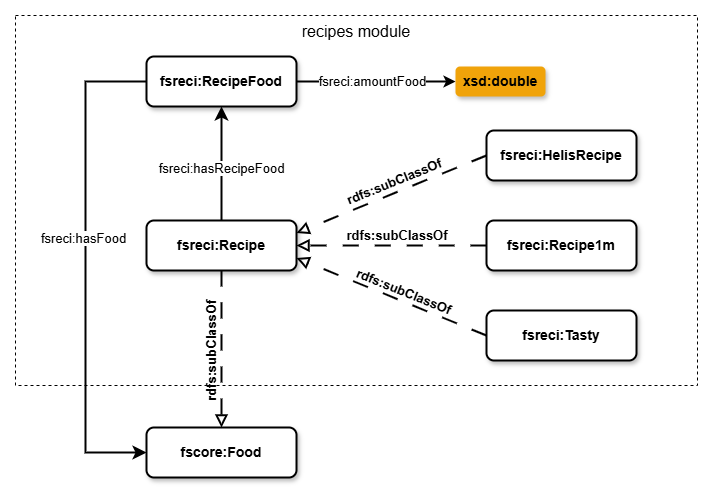

The diagram above was exported from draw.io. Its source (the exported page's mxGraphModel, read from the mxfile embedded in the PNG):
<mxGraphModel dx="979" dy="819" grid="1" gridSize="10" guides="1" tooltips="1" connect="1" arrows="1" fold="1" page="1" pageScale="1" pageWidth="1100" pageHeight="850" math="0" shadow="0">
  <root>
    <mxCell id="0" />
    <mxCell id="1" parent="0" />
    <mxCell id="nXxx3hesPSM9iZp_T4ON-21" value="&lt;font style=&quot;font-size: 13px;&quot;&gt;&lt;span style=&quot;font-size: 13px;&quot;&gt;rdfs:subClassOf&lt;/span&gt;&lt;/font&gt;" style="text;html=1;strokeColor=none;fillColor=none;align=center;verticalAlign=middle;whiteSpace=wrap;rounded=0;rotation=0;fontSize=13;fontStyle=1;flipV=1;flipH=0;direction=west;" parent="1" vertex="1">
      <mxGeometry x="497" y="355" width="170" height="30" as="geometry" />
    </mxCell>
    <mxCell id="nXxx3hesPSM9iZp_T4ON-1" value="recipes module" style="rounded=0;whiteSpace=wrap;html=1;fontSize=16;verticalAlign=top;fillColor=none;dashed=1;" parent="1" vertex="1">
      <mxGeometry x="200" y="150" width="682" height="370" as="geometry" />
    </mxCell>
    <mxCell id="nXxx3hesPSM9iZp_T4ON-2" value="fscore:Food" style="rounded=1;whiteSpace=wrap;html=1;strokeColor=default;strokeWidth=2;align=center;verticalAlign=middle;fontFamily=Helvetica;fontSize=14;fontColor=default;fillColor=default;shadow=1;fontStyle=1;" parent="1" vertex="1">
      <mxGeometry x="331" y="562" width="150" height="50" as="geometry" />
    </mxCell>
    <mxCell id="nXxx3hesPSM9iZp_T4ON-18" style="shape=connector;rounded=0;orthogonalLoop=1;jettySize=auto;html=1;exitX=0;exitY=0.5;exitDx=0;exitDy=0;entryX=1;entryY=0.75;entryDx=0;entryDy=0;dashed=1;dashPattern=8 8;strokeColor=default;strokeWidth=2;align=center;verticalAlign=middle;fontFamily=Helvetica;fontSize=11;fontColor=default;labelBackgroundColor=default;startSize=8;endArrow=block;endFill=0;endSize=8;elbow=vertical;" parent="1" source="nXxx3hesPSM9iZp_T4ON-17" target="nXxx3hesPSM9iZp_T4ON-3" edge="1">
      <mxGeometry relative="1" as="geometry" />
    </mxCell>
    <mxCell id="nXxx3hesPSM9iZp_T4ON-19" style="edgeStyle=none;shape=connector;curved=1;rounded=0;orthogonalLoop=1;jettySize=auto;html=1;dashed=1;dashPattern=8 8;strokeColor=default;strokeWidth=2;align=center;verticalAlign=middle;fontFamily=Helvetica;fontSize=11;fontColor=default;labelBackgroundColor=default;startSize=8;endArrow=block;endFill=0;endSize=8;entryX=1;entryY=0.5;entryDx=0;entryDy=0;" parent="1" source="nXxx3hesPSM9iZp_T4ON-16" target="nXxx3hesPSM9iZp_T4ON-3" edge="1">
      <mxGeometry relative="1" as="geometry" />
    </mxCell>
    <mxCell id="nXxx3hesPSM9iZp_T4ON-20" style="shape=connector;rounded=0;orthogonalLoop=1;jettySize=auto;html=1;exitX=0;exitY=0.5;exitDx=0;exitDy=0;entryX=1;entryY=0.25;entryDx=0;entryDy=0;dashed=1;dashPattern=8 8;strokeColor=default;strokeWidth=2;align=center;verticalAlign=middle;fontFamily=Helvetica;fontSize=11;fontColor=default;labelBackgroundColor=default;startSize=8;endArrow=block;endFill=0;endSize=8;" parent="1" source="nXxx3hesPSM9iZp_T4ON-15" target="nXxx3hesPSM9iZp_T4ON-3" edge="1">
      <mxGeometry relative="1" as="geometry" />
    </mxCell>
    <mxCell id="nXxx3hesPSM9iZp_T4ON-3" value="fsreci:Recipe" style="rounded=1;whiteSpace=wrap;html=1;strokeColor=default;strokeWidth=2;align=center;verticalAlign=middle;fontFamily=Helvetica;fontSize=14;fontColor=default;fillColor=default;shadow=1;fontStyle=1;" parent="1" vertex="1">
      <mxGeometry x="331" y="355" width="150" height="50" as="geometry" />
    </mxCell>
    <mxCell id="nXxx3hesPSM9iZp_T4ON-4" style="edgeStyle=none;curved=1;rounded=0;orthogonalLoop=1;jettySize=auto;html=1;exitX=0.5;exitY=0;exitDx=0;exitDy=0;entryX=0.5;entryY=1;entryDx=0;entryDy=0;fontSize=13;startSize=8;endSize=8;strokeWidth=2;" parent="1" source="nXxx3hesPSM9iZp_T4ON-3" target="nXxx3hesPSM9iZp_T4ON-6" edge="1">
      <mxGeometry relative="1" as="geometry">
        <mxPoint x="574" y="241" as="targetPoint" />
      </mxGeometry>
    </mxCell>
    <mxCell id="nXxx3hesPSM9iZp_T4ON-5" value="&lt;font style=&quot;font-size: 13px;&quot;&gt;fsreci:hasRecipeFood&lt;/font&gt;" style="edgeLabel;html=1;align=center;verticalAlign=middle;resizable=0;points=[];fontSize=13;" parent="nXxx3hesPSM9iZp_T4ON-4" connectable="0" vertex="1">
      <mxGeometry x="-0.0753" y="1" relative="1" as="geometry">
        <mxPoint as="offset" />
      </mxGeometry>
    </mxCell>
    <mxCell id="nXxx3hesPSM9iZp_T4ON-25" style="edgeStyle=orthogonalEdgeStyle;shape=connector;rounded=0;orthogonalLoop=1;jettySize=auto;html=1;exitX=0;exitY=0.5;exitDx=0;exitDy=0;entryX=0;entryY=0.5;entryDx=0;entryDy=0;strokeColor=default;strokeWidth=2;align=center;verticalAlign=middle;fontFamily=Helvetica;fontSize=13;fontColor=default;labelBackgroundColor=default;startSize=8;endArrow=classic;endSize=8;" parent="1" source="nXxx3hesPSM9iZp_T4ON-6" target="nXxx3hesPSM9iZp_T4ON-2" edge="1">
      <mxGeometry relative="1" as="geometry">
        <Array as="points">
          <mxPoint x="270" y="216" />
          <mxPoint x="270" y="587" />
        </Array>
      </mxGeometry>
    </mxCell>
    <mxCell id="nXxx3hesPSM9iZp_T4ON-26" value="fsreci:hasFood" style="edgeLabel;html=1;align=center;verticalAlign=middle;resizable=0;points=[];fontFamily=Helvetica;fontSize=13;fontColor=default;labelBackgroundColor=default;" parent="nXxx3hesPSM9iZp_T4ON-25" connectable="0" vertex="1">
      <mxGeometry x="-0.1185" y="-3" relative="1" as="geometry">
        <mxPoint as="offset" />
      </mxGeometry>
    </mxCell>
    <mxCell id="nXxx3hesPSM9iZp_T4ON-6" value="fsreci:RecipeFood" style="rounded=1;whiteSpace=wrap;html=1;strokeColor=default;strokeWidth=2;align=center;verticalAlign=middle;fontFamily=Helvetica;fontSize=14;fontColor=default;fillColor=default;shadow=1;fontStyle=1;" parent="1" vertex="1">
      <mxGeometry x="331" y="191" width="150" height="50" as="geometry" />
    </mxCell>
    <mxCell id="nXxx3hesPSM9iZp_T4ON-7" style="edgeStyle=none;curved=1;rounded=0;orthogonalLoop=1;jettySize=auto;html=1;exitX=0.5;exitY=1;exitDx=0;exitDy=0;fontSize=11;startSize=8;endSize=8;entryX=0.5;entryY=0;entryDx=0;entryDy=0;strokeWidth=2;dashed=1;dashPattern=8 8;strokeColor=default;align=center;verticalAlign=middle;fontFamily=Helvetica;fontColor=default;labelBackgroundColor=default;endArrow=block;endFill=0;" parent="1" source="nXxx3hesPSM9iZp_T4ON-3" target="nXxx3hesPSM9iZp_T4ON-2" edge="1">
      <mxGeometry relative="1" as="geometry">
        <mxPoint x="632" y="324" as="sourcePoint" />
        <mxPoint x="365" y="435" as="targetPoint" />
      </mxGeometry>
    </mxCell>
    <mxCell id="nXxx3hesPSM9iZp_T4ON-14" value="&lt;font style=&quot;font-size: 13px;&quot;&gt;&lt;span style=&quot;font-size: 13px;&quot;&gt;rdfs:subClassOf&lt;/span&gt;&lt;/font&gt;" style="text;html=1;strokeColor=none;fillColor=none;align=center;verticalAlign=middle;whiteSpace=wrap;rounded=0;rotation=270;fontSize=13;fontStyle=1;flipV=1;flipH=0;direction=west;" parent="1" vertex="1">
      <mxGeometry x="311" y="470" width="170" height="30" as="geometry" />
    </mxCell>
    <mxCell id="nXxx3hesPSM9iZp_T4ON-15" value="fsreci:HelisRecipe" style="rounded=1;whiteSpace=wrap;html=1;strokeColor=default;strokeWidth=2;align=center;verticalAlign=middle;fontFamily=Helvetica;fontSize=14;fontColor=default;fillColor=default;shadow=1;fontStyle=1;" parent="1" vertex="1">
      <mxGeometry x="671" y="265" width="150" height="50" as="geometry" />
    </mxCell>
    <mxCell id="nXxx3hesPSM9iZp_T4ON-16" value="fsreci:Recipe1m" style="rounded=1;whiteSpace=wrap;html=1;strokeColor=default;strokeWidth=2;align=center;verticalAlign=middle;fontFamily=Helvetica;fontSize=14;fontColor=default;fillColor=default;shadow=1;fontStyle=1;" parent="1" vertex="1">
      <mxGeometry x="671" y="355" width="150" height="50" as="geometry" />
    </mxCell>
    <mxCell id="nXxx3hesPSM9iZp_T4ON-17" value="fsreci:Tasty" style="rounded=1;whiteSpace=wrap;html=1;strokeColor=default;strokeWidth=2;align=center;verticalAlign=middle;fontFamily=Helvetica;fontSize=14;fontColor=default;fillColor=default;shadow=1;fontStyle=1;" parent="1" vertex="1">
      <mxGeometry x="671" y="445" width="150" height="50" as="geometry" />
    </mxCell>
    <mxCell id="nXxx3hesPSM9iZp_T4ON-22" value="&lt;font style=&quot;font-size: 13px;&quot;&gt;&lt;span style=&quot;font-size: 13px;&quot;&gt;rdfs:subClassOf&lt;/span&gt;&lt;/font&gt;" style="text;html=1;strokeColor=none;fillColor=none;align=center;verticalAlign=middle;whiteSpace=wrap;rounded=0;rotation=338;fontSize=13;fontStyle=1;flipV=1;flipH=0;direction=west;" parent="1" vertex="1">
      <mxGeometry x="494" y="301" width="170" height="30" as="geometry" />
    </mxCell>
    <mxCell id="nXxx3hesPSM9iZp_T4ON-24" value="&lt;font style=&quot;font-size: 13px;&quot;&gt;&lt;span style=&quot;font-size: 13px;&quot;&gt;rdfs:subClassOf&lt;/span&gt;&lt;/font&gt;" style="text;html=1;strokeColor=none;fillColor=none;align=center;verticalAlign=middle;whiteSpace=wrap;rounded=0;rotation=22;fontSize=13;fontStyle=1;flipV=1;flipH=0;direction=west;" parent="1" vertex="1">
      <mxGeometry x="504" y="411" width="170" height="30" as="geometry" />
    </mxCell>
    <mxCell id="QIBpIYZ847qkaoiJ8Gkg-1" value="&lt;span style=&quot;font-size: 14px;&quot;&gt;xsd:double&lt;/span&gt;" style="rounded=1;whiteSpace=wrap;html=1;strokeWidth=1;fontStyle=1;shadow=1;fontSize=10;strokeColor=none;fillColor=#F0A30A;" vertex="1" parent="1">
      <mxGeometry x="640" y="201" width="90" height="30" as="geometry" />
    </mxCell>
    <mxCell id="QIBpIYZ847qkaoiJ8Gkg-2" value="fsreci:amountFood" style="edgeStyle=none;orthogonalLoop=1;jettySize=auto;html=1;rounded=0;fontSize=13;strokeWidth=2;exitX=1;exitY=0.5;exitDx=0;exitDy=0;entryX=0;entryY=0.5;entryDx=0;entryDy=0;" edge="1" parent="1" target="QIBpIYZ847qkaoiJ8Gkg-1" source="nXxx3hesPSM9iZp_T4ON-6">
      <mxGeometry x="-0.04" width="100" relative="1" as="geometry">
        <mxPoint x="635" y="779" as="sourcePoint" />
        <mxPoint x="1021" y="788" as="targetPoint" />
        <Array as="points" />
        <mxPoint as="offset" />
      </mxGeometry>
    </mxCell>
  </root>
</mxGraphModel>